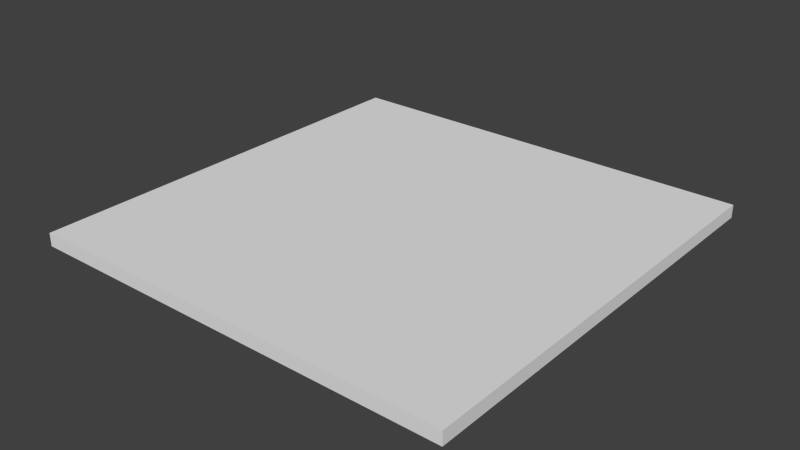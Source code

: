 # Source: salle_sol.blend  (saved by Blender 2.61.0; exported with 4.5.12 LTS)
import bpy
from mathutils import Matrix  # noqa: F401  (used for matrix-valued properties, if any)

bpy.ops.wm.read_factory_settings(use_empty=True)
scene = bpy.context.scene
scene.name = 'Scene'

# ---- collections
col_collection_1 = bpy.data.collections.new('Collection 1'); scene.collection.children.link(col_collection_1)

# ---- materials (node trees are filled in below, after node groups)
mat_material_001 = bpy.data.materials.new('Material.001')
mat_material_001.alpha_threshold = 0.0
mat_material_001.use_transparent_shadow = False
mat_material_001.roughness = 0.5
mat_material_001.line_color = (0.0, 0.0, 0.0, 1.0)

# ---- material node trees

# ---- world
world_world = bpy.data.worlds.new('World'); scene.world = world_world
world_world.color = (0.05088, 0.05088, 0.05088)
world_world.use_sun_shadow = False
world_world.sun_shadow_jitter_overblur = 0.0
world_world.cycles.sampling_method = 'MANUAL'
world_world.cycles.sample_map_resolution = 256

# ---- meshes
me_cube = bpy.data.meshes.new('Cube')
me_cube.from_pydata([(0.9931, 0.9914, -1.007), (0.9931, -1.009, -1.007), (-1.007, -1.009, -1.007), (-1.007, 0.9914, -1.007), (0.9931, -1.009, -0.9667), (0.9931, 0.9914, -0.9667), (-1.007, -1.009, -0.9667), (-1.007, 0.9914, -0.9667)], [], [(0, 1, 2, 3), (0, 5, 4, 1), (1, 4, 6, 2), (2, 6, 7, 3), (5, 0, 3, 7), (5, 7, 6, 4)])
_uv = me_cube.uv_layers.new(name='UVMap')
_uv.uv.foreach_set('vector', [0.8965, 0.7996, 0.1035, 0.7996, 0.1035, 0.006626, 0.8965, 0.006627, 0.0, 0.0, 1.0, 0.0, 1.0, 1.0, 0.0, 1.0, 0.9966, 0.9967, 0.9966, 1.017, -0.003433, 1.017, -0.003433, 0.9967, 0.9957, 0.9967, 0.9957, 1.017, 1.996, 1.017, 1.996, 0.9967, 0.9966, 0.01666, 0.9966, -0.003343, -0.003433, -0.003343, -0.003433, 0.01666, 0.0, 5.96e-08, 1.0, 0.0, 1.0, 1.0, 5.96e-08, 1.0])
me_cube.materials.append(mat_material_001)
me_cube.use_remesh_preserve_volume = False
me_cube.use_remesh_preserve_attributes = False
me_cube.use_mirror_vertex_groups = False
me_cube.update()

# ---- objects
ob_cube = bpy.data.objects.new('Cube', me_cube)

# ---- transforms, parenting, visibility, modifiers, constraints
ob_cube.location = (0.0, 0.0, 0.0)
ob_cube.scale = (1.0, 1.0, 1.5)
ob_cube.lock_rotations_4d = False
ob_cube.empty_display_type = 'ARROWS'
ob_cube.lineart.crease_threshold = 0.0

# ---- collection membership
col_collection_1.objects.link(ob_cube)

# ---- scene / render settings (as saved in the file)
scene.frame_start = 1; scene.frame_end = 250; scene.frame_set(1)
scene.render.engine = 'BLENDER_EEVEE_NEXT'
scene.render.image_settings.color_mode = 'RGB'
scene.render.image_settings.compression = 90
scene.render.resolution_percentage = 50
scene.render.dither_intensity = 0.0
scene.render.bake_margin = 2
scene.render.bake_bias = 0.0
scene.cycles.use_denoising = False
scene.cycles.samples = 10
scene.cycles.sampling_pattern = 'TABULATED_SOBOL'
scene.cycles.light_sampling_threshold = 0.0
scene.cycles.use_adaptive_sampling = False
scene.cycles.use_light_tree = False
scene.cycles.blur_glossy = 0.0
scene.cycles.volume_bounces = 1
scene.cycles.pixel_filter_type = 'GAUSSIAN'
scene.cycles.sample_clamp_indirect = 0.0
scene.view_settings.view_transform = 'Standard'
bpy.context.view_layer.update()

# ---- added for rendering (the .blend has no active camera and no usable light): camera, sun
cam_auto = bpy.data.cameras.new('AutoCamera')
cam_auto.lens = 50.0
cam_auto.sensor_width = 36.0
cam_auto.clip_end = 1000.0
ob_auto_camera = bpy.data.objects.new('AutoCamera', cam_auto)
scene.collection.objects.link(ob_auto_camera)
ob_auto_camera.location = (2.61065, -3.14961, 0.613986)
ob_auto_camera.rotation_euler = (1.09748, -7.21219e-08, 0.694738)
scene.camera = ob_auto_camera
light_auto_sun = bpy.data.lights.new('AutoSun', 'SUN')
light_auto_sun.energy = 3.0
light_auto_sun.angle = 0.0523599
ob_auto_sun = bpy.data.objects.new('AutoSun', light_auto_sun)
scene.collection.objects.link(ob_auto_sun)
ob_auto_sun.rotation_euler = (0.872665, 0.174533, 0.523599)
bpy.context.view_layer.update()
